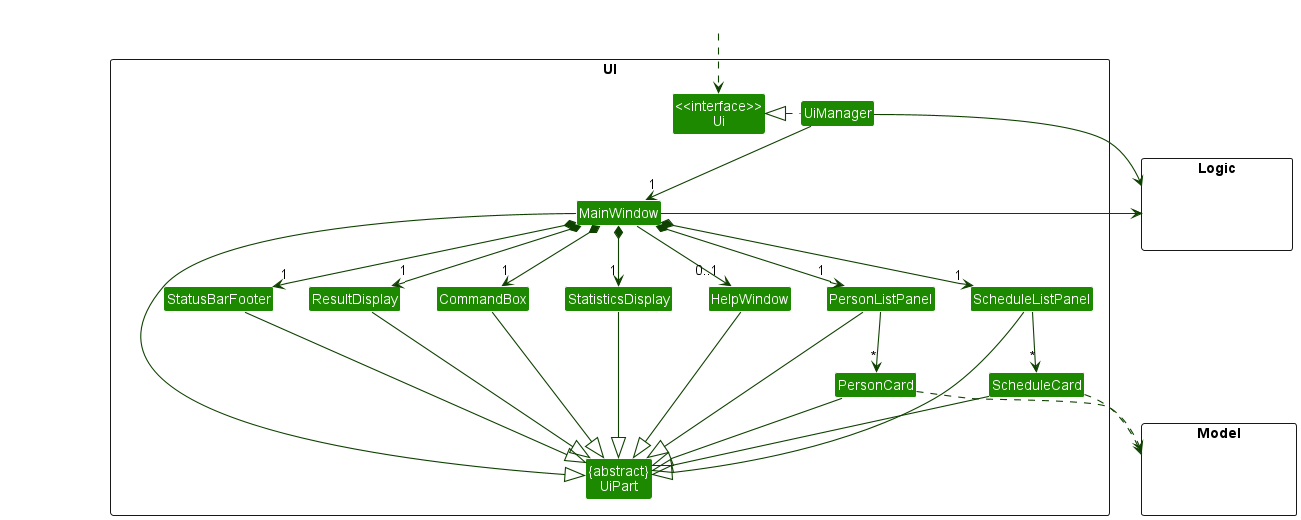

The diagram above was rendered by PlantUML. Its source (embedded in the PNG):
@startuml
!include style.puml
skinparam arrowThickness 1.1
skinparam arrowColor UI_COLOR_T4
skinparam classBackgroundColor UI_COLOR

package UI <<Rectangle>>{
Class "<<interface>>\nUi" as Ui
Class "{abstract}\nUiPart" as UiPart
Class UiManager
Class MainWindow
Class HelpWindow
Class ResultDisplay
Class PersonListPanel
Class PersonCard
Class StatusBarFooter
Class CommandBox
Class StatisticsDisplay
Class ScheduleListPanel
Class ScheduleCard
}

package Model <<Rectangle>> {
Class HiddenModel #FFFFFF
}

package Logic <<Rectangle>> {
Class HiddenLogic #FFFFFF
}

Class HiddenOutside #FFFFFF
HiddenOutside ..> Ui

UiManager .left.|> Ui
UiManager -down-> "1" MainWindow
MainWindow *-down->  "1" CommandBox
MainWindow *-down-> "1" ResultDisplay
MainWindow *-down-> "1" PersonListPanel
MainWindow *-down-> "1" StatusBarFooter
MainWindow --> "0..1" HelpWindow
MainWindow *-down-> "1" StatisticsDisplay
MainWindow *-down-> "1" ScheduleListPanel

PersonListPanel -down-> "*" PersonCard
ScheduleListPanel -down-> "*" ScheduleCard

MainWindow -left-|> UiPart

ResultDisplay --|> UiPart
CommandBox --|> UiPart
PersonListPanel --|> UiPart
PersonCard --|> UiPart
StatusBarFooter --|> UiPart
HelpWindow --|> UiPart
StatisticsDisplay --|> UiPart
ScheduleListPanel --|> UiPart
ScheduleCard --|> UiPart

PersonCard ..> Model
ScheduleCard ..> Model
UiManager -right-> Logic
MainWindow -left-> Logic

PersonListPanel -[hidden]left- HelpWindow
HelpWindow -[hidden]left- CommandBox
StatisticsDisplay -[hidden]left- CommandBox
CommandBox -[hidden]left- ResultDisplay
ResultDisplay -[hidden]left- StatusBarFooter

MainWindow -[hidden]-|> UiPart
@enduml